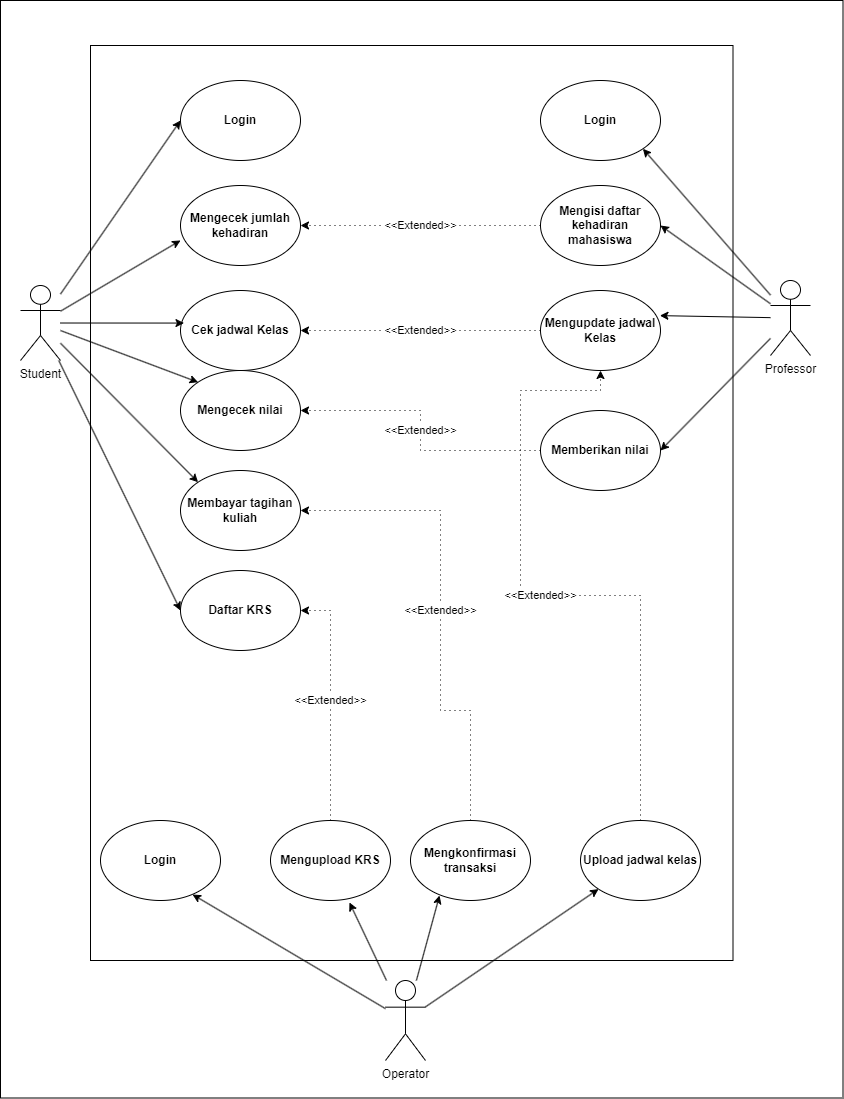

The diagram above was exported from draw.io. Its source (the exported page's mxGraphModel, read from the mxfile embedded in the PNG):
<mxGraphModel dx="1290" dy="658" grid="1" gridSize="10" guides="1" tooltips="1" connect="1" arrows="1" fold="1" page="1" pageScale="1" pageWidth="850" pageHeight="1100" math="0" shadow="0">
  <root>
    <mxCell id="0" />
    <mxCell id="1" parent="0" />
    <mxCell id="r-4wbDY6woXnUcW_gV8O-2" value="" style="rounded=0;whiteSpace=wrap;html=1;rotation=90;" parent="1" vertex="1">
      <mxGeometry x="-127.5" y="127.5" width="1097.5" height="842.5" as="geometry" />
    </mxCell>
    <mxCell id="r-4wbDY6woXnUcW_gV8O-3" value="" style="rounded=0;whiteSpace=wrap;html=1;rotation=90;" parent="1" vertex="1">
      <mxGeometry x="-46.25" y="181.25" width="915" height="642.5" as="geometry" />
    </mxCell>
    <mxCell id="r-4wbDY6woXnUcW_gV8O-4" value="Student" style="shape=umlActor;verticalLabelPosition=bottom;verticalAlign=top;html=1;outlineConnect=0;" parent="1" vertex="1">
      <mxGeometry x="20" y="285" width="40" height="75" as="geometry" />
    </mxCell>
    <mxCell id="r-4wbDY6woXnUcW_gV8O-5" value="Professor" style="shape=umlActor;verticalLabelPosition=bottom;verticalAlign=top;html=1;outlineConnect=0;" parent="1" vertex="1">
      <mxGeometry x="770" y="280" width="40" height="75" as="geometry" />
    </mxCell>
    <mxCell id="r-4wbDY6woXnUcW_gV8O-6" value="Operator" style="shape=umlActor;verticalLabelPosition=bottom;verticalAlign=top;html=1;outlineConnect=0;" parent="1" vertex="1">
      <mxGeometry x="385" y="980" width="40" height="80" as="geometry" />
    </mxCell>
    <mxCell id="r-4wbDY6woXnUcW_gV8O-9" value="&lt;b&gt;Login&lt;/b&gt;" style="ellipse;whiteSpace=wrap;html=1;" parent="1" vertex="1">
      <mxGeometry x="180" y="80" width="120" height="80" as="geometry" />
    </mxCell>
    <mxCell id="r-4wbDY6woXnUcW_gV8O-10" value="&lt;b&gt;Daftar KRS&lt;/b&gt;" style="ellipse;whiteSpace=wrap;html=1;" parent="1" vertex="1">
      <mxGeometry x="180" y="570" width="120" height="80" as="geometry" />
    </mxCell>
    <mxCell id="r-4wbDY6woXnUcW_gV8O-11" value="&lt;b&gt;Cek jadwal Kelas&lt;/b&gt;" style="ellipse;whiteSpace=wrap;html=1;" parent="1" vertex="1">
      <mxGeometry x="180" y="290" width="120" height="80" as="geometry" />
    </mxCell>
    <mxCell id="r-4wbDY6woXnUcW_gV8O-12" value="&lt;b&gt;Membayar tagihan kuliah&lt;/b&gt;" style="ellipse;whiteSpace=wrap;html=1;" parent="1" vertex="1">
      <mxGeometry x="180" y="470" width="120" height="80" as="geometry" />
    </mxCell>
    <mxCell id="r-4wbDY6woXnUcW_gV8O-13" value="&lt;b&gt;Login&lt;/b&gt;" style="ellipse;whiteSpace=wrap;html=1;" parent="1" vertex="1">
      <mxGeometry x="540" y="80" width="120" height="80" as="geometry" />
    </mxCell>
    <mxCell id="r-4wbDY6woXnUcW_gV8O-14" value="&lt;b&gt;Login&lt;/b&gt;" style="ellipse;whiteSpace=wrap;html=1;" parent="1" vertex="1">
      <mxGeometry x="100" y="820" width="120" height="80" as="geometry" />
    </mxCell>
    <mxCell id="r-4wbDY6woXnUcW_gV8O-48" value="&amp;lt;&amp;lt;Extended&amp;gt;&amp;gt;" style="edgeStyle=orthogonalEdgeStyle;rounded=0;orthogonalLoop=1;jettySize=auto;html=1;entryX=1;entryY=0.5;entryDx=0;entryDy=0;dashed=1;dashPattern=1 4;" parent="1" source="r-4wbDY6woXnUcW_gV8O-15" target="r-4wbDY6woXnUcW_gV8O-24" edge="1">
      <mxGeometry relative="1" as="geometry" />
    </mxCell>
    <mxCell id="r-4wbDY6woXnUcW_gV8O-15" value="&lt;b&gt;Mengisi daftar kehadiran mahasiswa&lt;/b&gt;" style="ellipse;whiteSpace=wrap;html=1;" parent="1" vertex="1">
      <mxGeometry x="540" y="185" width="120" height="80" as="geometry" />
    </mxCell>
    <mxCell id="r-4wbDY6woXnUcW_gV8O-16" value="" style="endArrow=classic;html=1;rounded=0;entryX=0;entryY=0.5;entryDx=0;entryDy=0;" parent="1" source="r-4wbDY6woXnUcW_gV8O-4" target="r-4wbDY6woXnUcW_gV8O-9" edge="1">
      <mxGeometry width="50" height="50" relative="1" as="geometry">
        <mxPoint x="30" y="200" as="sourcePoint" />
        <mxPoint x="80" y="150" as="targetPoint" />
      </mxGeometry>
    </mxCell>
    <mxCell id="r-4wbDY6woXnUcW_gV8O-17" value="" style="endArrow=classic;html=1;rounded=0;entryX=0;entryY=0.5;entryDx=0;entryDy=0;" parent="1" source="r-4wbDY6woXnUcW_gV8O-4" target="r-4wbDY6woXnUcW_gV8O-10" edge="1">
      <mxGeometry width="50" height="50" relative="1" as="geometry">
        <mxPoint x="110" y="280" as="sourcePoint" />
        <mxPoint x="160" y="230" as="targetPoint" />
      </mxGeometry>
    </mxCell>
    <mxCell id="r-4wbDY6woXnUcW_gV8O-18" value="" style="endArrow=classic;html=1;rounded=0;entryX=0.029;entryY=0.407;entryDx=0;entryDy=0;entryPerimeter=0;" parent="1" source="r-4wbDY6woXnUcW_gV8O-4" target="r-4wbDY6woXnUcW_gV8O-11" edge="1">
      <mxGeometry width="50" height="50" relative="1" as="geometry">
        <mxPoint x="90" y="360" as="sourcePoint" />
        <mxPoint x="140" y="310" as="targetPoint" />
      </mxGeometry>
    </mxCell>
    <mxCell id="r-4wbDY6woXnUcW_gV8O-19" value="" style="endArrow=classic;html=1;rounded=0;entryX=0;entryY=0;entryDx=0;entryDy=0;" parent="1" source="r-4wbDY6woXnUcW_gV8O-4" target="r-4wbDY6woXnUcW_gV8O-12" edge="1">
      <mxGeometry width="50" height="50" relative="1" as="geometry">
        <mxPoint x="90" y="390" as="sourcePoint" />
        <mxPoint x="140" y="340" as="targetPoint" />
      </mxGeometry>
    </mxCell>
    <mxCell id="r-4wbDY6woXnUcW_gV8O-20" value="" style="endArrow=classic;html=1;rounded=0;entryX=1;entryY=1;entryDx=0;entryDy=0;" parent="1" source="r-4wbDY6woXnUcW_gV8O-5" target="r-4wbDY6woXnUcW_gV8O-13" edge="1">
      <mxGeometry width="50" height="50" relative="1" as="geometry">
        <mxPoint x="780" y="280" as="sourcePoint" />
        <mxPoint x="830" y="230" as="targetPoint" />
      </mxGeometry>
    </mxCell>
    <mxCell id="r-4wbDY6woXnUcW_gV8O-21" value="" style="endArrow=classic;html=1;rounded=0;entryX=1;entryY=0.5;entryDx=0;entryDy=0;" parent="1" source="r-4wbDY6woXnUcW_gV8O-5" target="r-4wbDY6woXnUcW_gV8O-15" edge="1">
      <mxGeometry width="50" height="50" relative="1" as="geometry">
        <mxPoint x="1100" y="420" as="sourcePoint" />
        <mxPoint x="1150" y="370" as="targetPoint" />
      </mxGeometry>
    </mxCell>
    <mxCell id="r-4wbDY6woXnUcW_gV8O-53" value="&amp;lt;&amp;lt;Extended&amp;gt;&amp;gt;" style="edgeStyle=orthogonalEdgeStyle;rounded=0;orthogonalLoop=1;jettySize=auto;html=1;entryX=1;entryY=0.5;entryDx=0;entryDy=0;dashed=1;dashPattern=1 4;" parent="1" source="r-4wbDY6woXnUcW_gV8O-22" target="r-4wbDY6woXnUcW_gV8O-44" edge="1">
      <mxGeometry relative="1" as="geometry" />
    </mxCell>
    <mxCell id="r-4wbDY6woXnUcW_gV8O-22" value="&lt;b&gt;Memberikan nilai&lt;/b&gt;" style="ellipse;whiteSpace=wrap;html=1;" parent="1" vertex="1">
      <mxGeometry x="540" y="410" width="120" height="80" as="geometry" />
    </mxCell>
    <mxCell id="r-4wbDY6woXnUcW_gV8O-23" value="" style="endArrow=classic;html=1;rounded=0;entryX=1;entryY=0.5;entryDx=0;entryDy=0;" parent="1" source="r-4wbDY6woXnUcW_gV8O-5" target="r-4wbDY6woXnUcW_gV8O-22" edge="1">
      <mxGeometry width="50" height="50" relative="1" as="geometry">
        <mxPoint x="1090" y="350" as="sourcePoint" />
        <mxPoint x="1140" y="300" as="targetPoint" />
      </mxGeometry>
    </mxCell>
    <mxCell id="r-4wbDY6woXnUcW_gV8O-24" value="&lt;b&gt;Mengecek jumlah kehadiran&lt;/b&gt;" style="ellipse;whiteSpace=wrap;html=1;" parent="1" vertex="1">
      <mxGeometry x="180" y="185" width="120" height="80" as="geometry" />
    </mxCell>
    <mxCell id="r-4wbDY6woXnUcW_gV8O-52" value="&amp;lt;&amp;lt;Extended&amp;gt;&amp;gt;" style="edgeStyle=orthogonalEdgeStyle;rounded=0;orthogonalLoop=1;jettySize=auto;html=1;entryX=0.5;entryY=1;entryDx=0;entryDy=0;dashed=1;dashPattern=1 4;" parent="1" source="r-4wbDY6woXnUcW_gV8O-26" target="r-4wbDY6woXnUcW_gV8O-29" edge="1">
      <mxGeometry relative="1" as="geometry">
        <Array as="points">
          <mxPoint x="640" y="595" />
          <mxPoint x="520" y="595" />
          <mxPoint x="520" y="390" />
          <mxPoint x="600" y="390" />
        </Array>
      </mxGeometry>
    </mxCell>
    <mxCell id="r-4wbDY6woXnUcW_gV8O-26" value="&lt;b&gt;Upload jadwal kelas&lt;/b&gt;" style="ellipse;whiteSpace=wrap;html=1;" parent="1" vertex="1">
      <mxGeometry x="580" y="820" width="120" height="80" as="geometry" />
    </mxCell>
    <mxCell id="r-4wbDY6woXnUcW_gV8O-27" value="" style="endArrow=classic;html=1;rounded=0;" parent="1" source="r-4wbDY6woXnUcW_gV8O-6" target="r-4wbDY6woXnUcW_gV8O-26" edge="1">
      <mxGeometry width="50" height="50" relative="1" as="geometry">
        <mxPoint x="20" y="1040" as="sourcePoint" />
        <mxPoint x="70" y="990" as="targetPoint" />
      </mxGeometry>
    </mxCell>
    <mxCell id="r-4wbDY6woXnUcW_gV8O-28" value="" style="endArrow=classic;html=1;rounded=0;entryX=0.767;entryY=0.925;entryDx=0;entryDy=0;entryPerimeter=0;" parent="1" source="r-4wbDY6woXnUcW_gV8O-6" target="r-4wbDY6woXnUcW_gV8O-14" edge="1">
      <mxGeometry width="50" height="50" relative="1" as="geometry">
        <mxPoint x="40" y="1160" as="sourcePoint" />
        <mxPoint x="90" y="1110" as="targetPoint" />
      </mxGeometry>
    </mxCell>
    <mxCell id="r-4wbDY6woXnUcW_gV8O-49" value="&amp;lt;&amp;lt;Extended&amp;gt;&amp;gt;" style="edgeStyle=orthogonalEdgeStyle;rounded=0;orthogonalLoop=1;jettySize=auto;html=1;dashed=1;dashPattern=1 4;" parent="1" source="r-4wbDY6woXnUcW_gV8O-29" target="r-4wbDY6woXnUcW_gV8O-11" edge="1">
      <mxGeometry relative="1" as="geometry" />
    </mxCell>
    <mxCell id="r-4wbDY6woXnUcW_gV8O-29" value="&lt;b&gt;Mengupdate jadwal Kelas&lt;/b&gt;" style="ellipse;whiteSpace=wrap;html=1;" parent="1" vertex="1">
      <mxGeometry x="540" y="290" width="120" height="80" as="geometry" />
    </mxCell>
    <mxCell id="r-4wbDY6woXnUcW_gV8O-30" value="" style="endArrow=classic;html=1;rounded=0;entryX=0.995;entryY=0.314;entryDx=0;entryDy=0;entryPerimeter=0;" parent="1" source="r-4wbDY6woXnUcW_gV8O-5" target="r-4wbDY6woXnUcW_gV8O-29" edge="1">
      <mxGeometry width="50" height="50" relative="1" as="geometry">
        <mxPoint x="1110" y="450" as="sourcePoint" />
        <mxPoint x="1160" y="400" as="targetPoint" />
      </mxGeometry>
    </mxCell>
    <mxCell id="r-4wbDY6woXnUcW_gV8O-33" value="" style="endArrow=classic;html=1;rounded=0;entryX=0;entryY=0.687;entryDx=0;entryDy=0;entryPerimeter=0;" parent="1" source="r-4wbDY6woXnUcW_gV8O-4" target="r-4wbDY6woXnUcW_gV8O-24" edge="1">
      <mxGeometry width="50" height="50" relative="1" as="geometry">
        <mxPoint x="10" y="460" as="sourcePoint" />
        <mxPoint x="60" y="410" as="targetPoint" />
      </mxGeometry>
    </mxCell>
    <mxCell id="r-4wbDY6woXnUcW_gV8O-51" value="&amp;lt;&amp;lt;Extended&amp;gt;&amp;gt;" style="edgeStyle=orthogonalEdgeStyle;rounded=0;orthogonalLoop=1;jettySize=auto;html=1;entryX=1;entryY=0.5;entryDx=0;entryDy=0;dashed=1;dashPattern=1 4;" parent="1" source="r-4wbDY6woXnUcW_gV8O-35" target="r-4wbDY6woXnUcW_gV8O-12" edge="1">
      <mxGeometry relative="1" as="geometry">
        <Array as="points">
          <mxPoint x="470" y="710" />
          <mxPoint x="440" y="710" />
          <mxPoint x="440" y="510" />
        </Array>
      </mxGeometry>
    </mxCell>
    <mxCell id="r-4wbDY6woXnUcW_gV8O-35" value="&lt;b&gt;Mengkonfirmasi transaksi&lt;/b&gt;" style="ellipse;whiteSpace=wrap;html=1;" parent="1" vertex="1">
      <mxGeometry x="410" y="820" width="120" height="80" as="geometry" />
    </mxCell>
    <mxCell id="r-4wbDY6woXnUcW_gV8O-36" value="" style="endArrow=classic;html=1;rounded=0;entryX=0.242;entryY=0.938;entryDx=0;entryDy=0;entryPerimeter=0;" parent="1" source="r-4wbDY6woXnUcW_gV8O-6" target="r-4wbDY6woXnUcW_gV8O-35" edge="1">
      <mxGeometry width="50" height="50" relative="1" as="geometry">
        <mxPoint x="30" y="730" as="sourcePoint" />
        <mxPoint x="80" y="680" as="targetPoint" />
      </mxGeometry>
    </mxCell>
    <mxCell id="r-4wbDY6woXnUcW_gV8O-50" value="&amp;lt;&amp;lt;Extended&amp;gt;&amp;gt;" style="edgeStyle=orthogonalEdgeStyle;rounded=0;orthogonalLoop=1;jettySize=auto;html=1;entryX=1;entryY=0.5;entryDx=0;entryDy=0;dashed=1;dashPattern=1 4;" parent="1" source="r-4wbDY6woXnUcW_gV8O-37" target="r-4wbDY6woXnUcW_gV8O-10" edge="1">
      <mxGeometry relative="1" as="geometry" />
    </mxCell>
    <mxCell id="r-4wbDY6woXnUcW_gV8O-37" value="&lt;b&gt;Mengupload KRS&lt;/b&gt;" style="ellipse;whiteSpace=wrap;html=1;" parent="1" vertex="1">
      <mxGeometry x="270" y="820" width="120" height="80" as="geometry" />
    </mxCell>
    <mxCell id="r-4wbDY6woXnUcW_gV8O-38" value="" style="endArrow=classic;html=1;rounded=0;entryX=0.658;entryY=1.025;entryDx=0;entryDy=0;entryPerimeter=0;" parent="1" source="r-4wbDY6woXnUcW_gV8O-6" target="r-4wbDY6woXnUcW_gV8O-37" edge="1">
      <mxGeometry width="50" height="50" relative="1" as="geometry">
        <mxPoint x="30" y="690" as="sourcePoint" />
        <mxPoint x="80" y="640" as="targetPoint" />
      </mxGeometry>
    </mxCell>
    <mxCell id="r-4wbDY6woXnUcW_gV8O-39" style="edgeStyle=orthogonalEdgeStyle;rounded=0;orthogonalLoop=1;jettySize=auto;html=1;exitX=1;exitY=0.5;exitDx=0;exitDy=0;" parent="1" source="r-4wbDY6woXnUcW_gV8O-3" target="r-4wbDY6woXnUcW_gV8O-3" edge="1">
      <mxGeometry relative="1" as="geometry" />
    </mxCell>
    <mxCell id="r-4wbDY6woXnUcW_gV8O-44" value="&lt;b&gt;Mengecek nilai&lt;/b&gt;" style="ellipse;whiteSpace=wrap;html=1;" parent="1" vertex="1">
      <mxGeometry x="180" y="370" width="120" height="80" as="geometry" />
    </mxCell>
    <mxCell id="r-4wbDY6woXnUcW_gV8O-45" value="" style="endArrow=classic;html=1;rounded=0;entryX=0;entryY=0;entryDx=0;entryDy=0;" parent="1" source="r-4wbDY6woXnUcW_gV8O-4" target="r-4wbDY6woXnUcW_gV8O-44" edge="1">
      <mxGeometry width="50" height="50" relative="1" as="geometry">
        <mxPoint x="-120" y="500" as="sourcePoint" />
        <mxPoint x="-70" y="450" as="targetPoint" />
      </mxGeometry>
    </mxCell>
  </root>
</mxGraphModel>